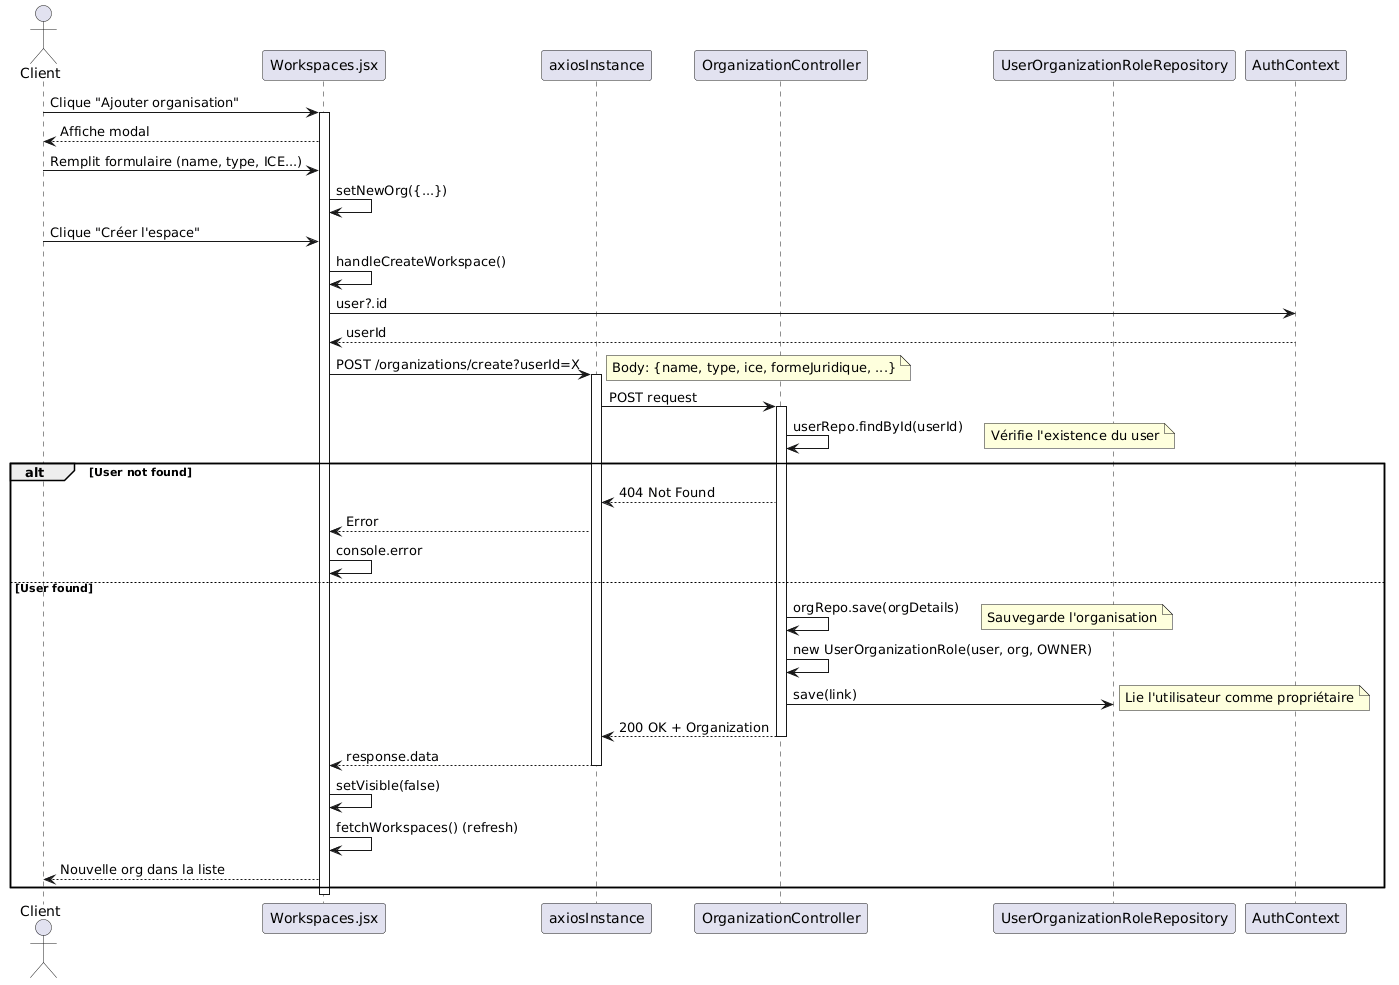

The diagram above was rendered by PlantUML. Its source (embedded in the PNG):
@startuml
actor "Client" as Client
participant "Workspaces.jsx" as Workspace
participant "axiosInstance" as Axios
participant "OrganizationController" as Ctrl
participant "UserOrganizationRoleRepository" as RoleRepo
participant "AuthContext" as AuthCtx

Client -> Workspace: Clique "Ajouter organisation"
activate Workspace
Workspace --> Client: Affiche modal

Client -> Workspace: Remplit formulaire (name, type, ICE...)
Workspace -> Workspace: setNewOrg({...})
Client -> Workspace: Clique "Créer l'espace"

Workspace -> Workspace: handleCreateWorkspace()
Workspace -> AuthCtx: user?.id
AuthCtx --> Workspace: userId

Workspace -> Axios: POST /organizations/create?userId=X
activate Axios
note right: Body: {name, type, ice, formeJuridique, ...}

Axios -> Ctrl: POST request
activate Ctrl

Ctrl -> Ctrl: userRepo.findById(userId)
note right: Vérifie l'existence du user

alt User not found
    Ctrl --> Axios: 404 Not Found
    Axios --> Workspace: Error
    Workspace -> Workspace: console.error
else User found
    Ctrl -> Ctrl: orgRepo.save(orgDetails)
    note right: Sauvegarde l'organisation
    
    Ctrl -> Ctrl: new UserOrganizationRole(user, org, OWNER)
    Ctrl -> RoleRepo: save(link)
    note right: Lie l'utilisateur comme propriétaire
    
    Ctrl --> Axios: 200 OK + Organization
    deactivate Ctrl
    
    Axios --> Workspace: response.data
    deactivate Axios
    
    Workspace -> Workspace: setVisible(false)
    Workspace -> Workspace: fetchWorkspaces() (refresh)
    Workspace --> Client: Nouvelle org dans la liste
end

deactivate Workspace
@enduml